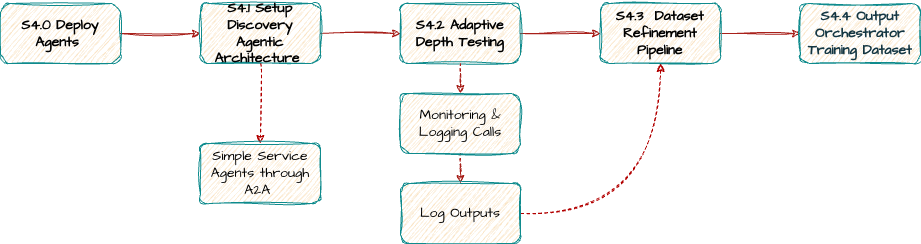

The diagram above was exported from draw.io. Its source (the exported page's mxGraphModel, read from the mxfile embedded in the PNG):
<mxGraphModel dx="1423" dy="849" grid="1" gridSize="10" guides="1" tooltips="1" connect="1" arrows="1" fold="1" page="1" pageScale="1" pageWidth="1100" pageHeight="850" math="0" shadow="0">
  <root>
    <mxCell id="XHQ1oKhSEWmToQzckyql-0" />
    <mxCell id="XHQ1oKhSEWmToQzckyql-1" parent="XHQ1oKhSEWmToQzckyql-0" />
    <mxCell id="XHQ1oKhSEWmToQzckyql-2" value="" style="edgeStyle=orthogonalEdgeStyle;rounded=0;sketch=1;hachureGap=4;jiggle=2;curveFitting=1;orthogonalLoop=1;jettySize=auto;html=1;strokeColor=#A8201A;fontFamily=Architects Daughter;fontSource=https%3A%2F%2Ffonts.googleapis.com%2Fcss%3Ffamily%3DArchitects%2BDaughter;fontColor=#143642;fillColor=#FAE5C7;fontSize=14;fontStyle=1" edge="1" parent="XHQ1oKhSEWmToQzckyql-1" source="XHQ1oKhSEWmToQzckyql-3" target="XHQ1oKhSEWmToQzckyql-5">
      <mxGeometry relative="1" as="geometry" />
    </mxCell>
    <mxCell id="XHQ1oKhSEWmToQzckyql-3" value="&lt;span style=&quot;color: rgb(0, 0, 0);&quot;&gt;S4.0 Deploy Agents&amp;nbsp;&lt;/span&gt;" style="rounded=1;whiteSpace=wrap;html=1;sketch=1;hachureGap=4;jiggle=2;curveFitting=1;strokeColor=#0F8B8D;fontFamily=Architects Daughter;fontSource=https%3A%2F%2Ffonts.googleapis.com%2Fcss%3Ffamily%3DArchitects%2BDaughter;fontColor=#143642;fillColor=#FAE5C7;fontSize=14;fontStyle=1" vertex="1" parent="XHQ1oKhSEWmToQzckyql-1">
      <mxGeometry x="120" y="210" width="120" height="60" as="geometry" />
    </mxCell>
    <mxCell id="XHQ1oKhSEWmToQzckyql-4" value="" style="edgeStyle=orthogonalEdgeStyle;rounded=0;sketch=1;hachureGap=4;jiggle=2;curveFitting=1;orthogonalLoop=1;jettySize=auto;html=1;strokeColor=#A8201A;fontFamily=Architects Daughter;fontSource=https%3A%2F%2Ffonts.googleapis.com%2Fcss%3Ffamily%3DArchitects%2BDaughter;fontColor=#143642;fillColor=#FAE5C7;fontSize=14;fontStyle=1" edge="1" parent="XHQ1oKhSEWmToQzckyql-1" source="XHQ1oKhSEWmToQzckyql-5" target="XHQ1oKhSEWmToQzckyql-7">
      <mxGeometry relative="1" as="geometry" />
    </mxCell>
    <mxCell id="LAgkM_1rtwmNWlZIllAT-14" value="" style="edgeStyle=orthogonalEdgeStyle;shape=connector;curved=1;rounded=0;sketch=1;hachureGap=4;jiggle=2;curveFitting=1;orthogonalLoop=1;jettySize=auto;html=1;dashed=1;strokeColor=#B20000;align=center;verticalAlign=middle;fontFamily=Architects Daughter;fontSource=https%3A%2F%2Ffonts.googleapis.com%2Fcss%3Ffamily%3DArchitects%2BDaughter;fontSize=14;fontColor=default;labelBackgroundColor=default;endArrow=classic;fillColor=#e51400;" edge="1" parent="XHQ1oKhSEWmToQzckyql-1" source="XHQ1oKhSEWmToQzckyql-5" target="LAgkM_1rtwmNWlZIllAT-13">
      <mxGeometry relative="1" as="geometry" />
    </mxCell>
    <mxCell id="XHQ1oKhSEWmToQzckyql-5" value="&lt;span style=&quot;color: rgb(0, 0, 0);&quot;&gt;S4.1 Setup Discovery Agentic Architecture&amp;nbsp;&lt;/span&gt;" style="rounded=1;whiteSpace=wrap;html=1;sketch=1;hachureGap=4;jiggle=2;curveFitting=1;strokeColor=#0F8B8D;fontFamily=Architects Daughter;fontSource=https%3A%2F%2Ffonts.googleapis.com%2Fcss%3Ffamily%3DArchitects%2BDaughter;fontColor=#143642;fillColor=#FAE5C7;fontSize=14;fontStyle=1" vertex="1" parent="XHQ1oKhSEWmToQzckyql-1">
      <mxGeometry x="320" y="210" width="120" height="60" as="geometry" />
    </mxCell>
    <mxCell id="XHQ1oKhSEWmToQzckyql-6" value="" style="edgeStyle=orthogonalEdgeStyle;rounded=0;sketch=1;hachureGap=4;jiggle=2;curveFitting=1;orthogonalLoop=1;jettySize=auto;html=1;strokeColor=#A8201A;fontFamily=Architects Daughter;fontSource=https%3A%2F%2Ffonts.googleapis.com%2Fcss%3Ffamily%3DArchitects%2BDaughter;fontColor=#143642;fillColor=#FAE5C7;fontSize=14;fontStyle=1" edge="1" parent="XHQ1oKhSEWmToQzckyql-1" source="XHQ1oKhSEWmToQzckyql-7" target="XHQ1oKhSEWmToQzckyql-15">
      <mxGeometry relative="1" as="geometry" />
    </mxCell>
    <mxCell id="XHQ1oKhSEWmToQzckyql-7" value="&lt;span style=&quot;color: rgb(0, 0, 0);&quot;&gt;S4.2 Adaptive Depth Testing&lt;/span&gt;" style="rounded=1;whiteSpace=wrap;html=1;sketch=1;hachureGap=4;jiggle=2;curveFitting=1;strokeColor=#0F8B8D;fontFamily=Architects Daughter;fontSource=https%3A%2F%2Ffonts.googleapis.com%2Fcss%3Ffamily%3DArchitects%2BDaughter;fontColor=#143642;fillColor=#FAE5C7;fontSize=14;fontStyle=1" vertex="1" parent="XHQ1oKhSEWmToQzckyql-1">
      <mxGeometry x="520" y="210" width="120" height="60" as="geometry" />
    </mxCell>
    <mxCell id="XHQ1oKhSEWmToQzckyql-8" value="" style="edgeStyle=orthogonalEdgeStyle;rounded=0;sketch=1;hachureGap=4;jiggle=2;curveFitting=1;orthogonalLoop=1;jettySize=auto;html=1;strokeColor=#A8201A;fontFamily=Architects Daughter;fontSource=https%3A%2F%2Ffonts.googleapis.com%2Fcss%3Ffamily%3DArchitects%2BDaughter;fontColor=#143642;fillColor=#FAE5C7;fontSize=14;endArrow=none;endFill=0;startArrow=classic;startFill=1;dashed=1;" edge="1" parent="XHQ1oKhSEWmToQzckyql-1" source="XHQ1oKhSEWmToQzckyql-9" target="XHQ1oKhSEWmToQzckyql-11">
      <mxGeometry relative="1" as="geometry" />
    </mxCell>
    <mxCell id="LAgkM_1rtwmNWlZIllAT-15" style="edgeStyle=orthogonalEdgeStyle;shape=connector;curved=1;rounded=0;sketch=1;hachureGap=4;jiggle=2;curveFitting=1;orthogonalLoop=1;jettySize=auto;html=1;entryX=0.5;entryY=1;entryDx=0;entryDy=0;dashed=1;strokeColor=#B20000;align=center;verticalAlign=middle;fontFamily=Architects Daughter;fontSource=https%3A%2F%2Ffonts.googleapis.com%2Fcss%3Ffamily%3DArchitects%2BDaughter;fontSize=11;fontColor=default;labelBackgroundColor=default;endArrow=classic;fillColor=#e51400;" edge="1" parent="XHQ1oKhSEWmToQzckyql-1" source="XHQ1oKhSEWmToQzckyql-9" target="XHQ1oKhSEWmToQzckyql-15">
      <mxGeometry relative="1" as="geometry" />
    </mxCell>
    <mxCell id="XHQ1oKhSEWmToQzckyql-9" value="&lt;span style=&quot;color: rgb(0, 0, 0);&quot;&gt;Log Outputs&lt;/span&gt;" style="rounded=1;whiteSpace=wrap;html=1;sketch=1;hachureGap=4;jiggle=2;curveFitting=1;strokeColor=#0F8B8D;fontFamily=Architects Daughter;fontSource=https%3A%2F%2Ffonts.googleapis.com%2Fcss%3Ffamily%3DArchitects%2BDaughter;fontColor=#143642;fillColor=#FAE5C7;fontSize=14;" vertex="1" parent="XHQ1oKhSEWmToQzckyql-1">
      <mxGeometry x="520" y="390" width="120" height="60" as="geometry" />
    </mxCell>
    <mxCell id="XHQ1oKhSEWmToQzckyql-10" style="edgeStyle=orthogonalEdgeStyle;rounded=0;sketch=1;hachureGap=4;jiggle=2;curveFitting=1;orthogonalLoop=1;jettySize=auto;html=1;entryX=0.5;entryY=1;entryDx=0;entryDy=0;strokeColor=#A8201A;fontFamily=Architects Daughter;fontSource=https%3A%2F%2Ffonts.googleapis.com%2Fcss%3Ffamily%3DArchitects%2BDaughter;fontColor=#143642;fillColor=#FAE5C7;fontSize=14;startArrow=classic;startFill=1;endArrow=none;endFill=0;dashed=1;" edge="1" parent="XHQ1oKhSEWmToQzckyql-1" source="XHQ1oKhSEWmToQzckyql-11" target="XHQ1oKhSEWmToQzckyql-7">
      <mxGeometry relative="1" as="geometry" />
    </mxCell>
    <mxCell id="XHQ1oKhSEWmToQzckyql-11" value="&lt;span style=&quot;color: rgb(0, 0, 0);&quot;&gt;Monitoring &amp;amp; Logging Calls&lt;/span&gt;" style="rounded=1;whiteSpace=wrap;html=1;sketch=1;hachureGap=4;jiggle=2;curveFitting=1;strokeColor=#0F8B8D;fontFamily=Architects Daughter;fontSource=https%3A%2F%2Ffonts.googleapis.com%2Fcss%3Ffamily%3DArchitects%2BDaughter;fontColor=#143642;fillColor=#FAE5C7;fontSize=14;" vertex="1" parent="XHQ1oKhSEWmToQzckyql-1">
      <mxGeometry x="520" y="300" width="120" height="60" as="geometry" />
    </mxCell>
    <mxCell id="XHQ1oKhSEWmToQzckyql-14" value="" style="edgeStyle=orthogonalEdgeStyle;rounded=0;sketch=1;hachureGap=4;jiggle=2;curveFitting=1;orthogonalLoop=1;jettySize=auto;html=1;strokeColor=#A8201A;fontFamily=Architects Daughter;fontSource=https%3A%2F%2Ffonts.googleapis.com%2Fcss%3Ffamily%3DArchitects%2BDaughter;fontColor=#143642;fillColor=#FAE5C7;fontSize=14;fontStyle=1" edge="1" parent="XHQ1oKhSEWmToQzckyql-1" source="XHQ1oKhSEWmToQzckyql-15" target="XHQ1oKhSEWmToQzckyql-17">
      <mxGeometry relative="1" as="geometry" />
    </mxCell>
    <mxCell id="XHQ1oKhSEWmToQzckyql-15" value="&lt;span style=&quot;color: rgb(0, 0, 0);&quot;&gt;S4.3&amp;nbsp; Dataset Refinement Pipeline&lt;/span&gt;" style="rounded=1;whiteSpace=wrap;html=1;sketch=1;hachureGap=4;jiggle=2;curveFitting=1;strokeColor=#0F8B8D;fontFamily=Architects Daughter;fontSource=https%3A%2F%2Ffonts.googleapis.com%2Fcss%3Ffamily%3DArchitects%2BDaughter;fontColor=#143642;fillColor=#FAE5C7;fontSize=14;fontStyle=1" vertex="1" parent="XHQ1oKhSEWmToQzckyql-1">
      <mxGeometry x="720" y="210" width="120" height="60" as="geometry" />
    </mxCell>
    <mxCell id="XHQ1oKhSEWmToQzckyql-17" value="S4.4 Output Orchestrator Training Dataset" style="rounded=1;whiteSpace=wrap;html=1;sketch=1;hachureGap=4;jiggle=2;curveFitting=1;strokeColor=#0F8B8D;fontFamily=Architects Daughter;fontSource=https%3A%2F%2Ffonts.googleapis.com%2Fcss%3Ffamily%3DArchitects%2BDaughter;fontColor=#143642;fillColor=#FAE5C7;fontSize=14;fontStyle=1" vertex="1" parent="XHQ1oKhSEWmToQzckyql-1">
      <mxGeometry x="920" y="210" width="120" height="60" as="geometry" />
    </mxCell>
    <mxCell id="LAgkM_1rtwmNWlZIllAT-13" value="&lt;span style=&quot;color: rgb(0, 0, 0); font-weight: 400;&quot;&gt;Simple Service Agents through A2A&amp;nbsp;&lt;/span&gt;" style="rounded=1;whiteSpace=wrap;html=1;sketch=1;hachureGap=4;jiggle=2;curveFitting=1;strokeColor=#0F8B8D;fontFamily=Architects Daughter;fontSource=https%3A%2F%2Ffonts.googleapis.com%2Fcss%3Ffamily%3DArchitects%2BDaughter;fontColor=#143642;fillColor=#FAE5C7;fontSize=14;fontStyle=1" vertex="1" parent="XHQ1oKhSEWmToQzckyql-1">
      <mxGeometry x="320" y="350" width="120" height="60" as="geometry" />
    </mxCell>
  </root>
</mxGraphModel>